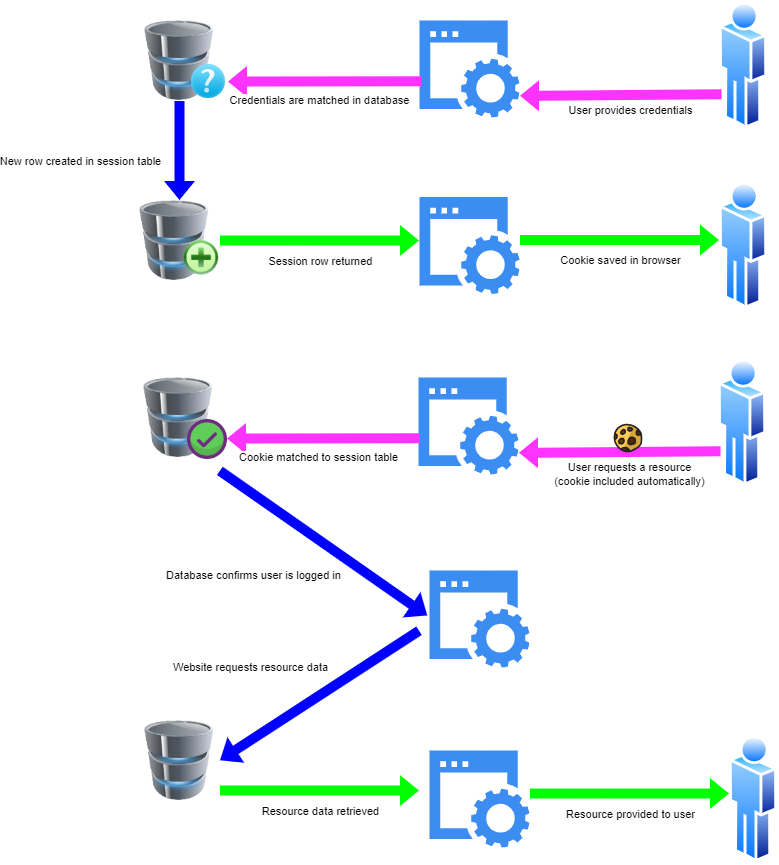

The diagram above was exported from draw.io. Its source (the exported page's mxGraphModel, read from the mxfile embedded in the PNG):
<mxGraphModel dx="1909" dy="540" grid="1" gridSize="10" guides="1" tooltips="1" connect="1" arrows="1" fold="1" page="1" pageScale="1" pageWidth="850" pageHeight="1100" math="0" shadow="0">
  <root>
    <mxCell id="0" />
    <mxCell id="1" parent="0" />
    <mxCell id="eyl5m8pWSwtRXhCiMyxM-1" value="" style="image;html=1;image=img/lib/clip_art/computers/Database_Add_128x128.png" vertex="1" parent="1">
      <mxGeometry x="60" y="220" width="80" height="80" as="geometry" />
    </mxCell>
    <mxCell id="eyl5m8pWSwtRXhCiMyxM-2" value="" style="image;html=1;image=img/lib/clip_art/computers/Database_128x128.png" vertex="1" parent="1">
      <mxGeometry x="60" y="40" width="80" height="80" as="geometry" />
    </mxCell>
    <mxCell id="eyl5m8pWSwtRXhCiMyxM-3" value="" style="aspect=fixed;perimeter=ellipsePerimeter;html=1;align=center;shadow=0;dashed=0;spacingTop=3;image;image=img/lib/active_directory/user.svg;" vertex="1" parent="1">
      <mxGeometry x="640" y="20" width="48.1" height="130" as="geometry" />
    </mxCell>
    <mxCell id="eyl5m8pWSwtRXhCiMyxM-4" value="" style="sketch=0;html=1;aspect=fixed;strokeColor=none;shadow=0;align=center;verticalAlign=top;fillColor=#3B8DF1;shape=mxgraph.gcp2.website" vertex="1" parent="1">
      <mxGeometry x="340" y="40" width="100" height="97" as="geometry" />
    </mxCell>
    <mxCell id="eyl5m8pWSwtRXhCiMyxM-5" value="" style="shape=image;html=1;verticalAlign=top;verticalLabelPosition=bottom;labelBackgroundColor=#ffffff;imageAspect=0;aspect=fixed;image=https://cdn4.iconfinder.com/data/icons/meBaze-Freebies/128/faq.png" vertex="1" parent="1">
      <mxGeometry x="110" y="82" width="38" height="38" as="geometry" />
    </mxCell>
    <mxCell id="eyl5m8pWSwtRXhCiMyxM-6" value="" style="sketch=0;html=1;aspect=fixed;strokeColor=none;shadow=0;align=center;verticalAlign=top;fillColor=#3B8DF1;shape=mxgraph.gcp2.website" vertex="1" parent="1">
      <mxGeometry x="340" y="216.5" width="100" height="97" as="geometry" />
    </mxCell>
    <mxCell id="eyl5m8pWSwtRXhCiMyxM-7" value="" style="aspect=fixed;perimeter=ellipsePerimeter;html=1;align=center;shadow=0;dashed=0;spacingTop=3;image;image=img/lib/active_directory/user.svg;" vertex="1" parent="1">
      <mxGeometry x="640" y="200" width="48.1" height="130" as="geometry" />
    </mxCell>
    <mxCell id="eyl5m8pWSwtRXhCiMyxM-8" value="" style="shape=flexArrow;endArrow=classic;html=1;rounded=0;entryX=1;entryY=0.777;entryDx=0;entryDy=0;entryPerimeter=0;exitX=0;exitY=0.75;exitDx=0;exitDy=0;fillColor=#FF33FF;strokeColor=none;" edge="1" parent="1" source="eyl5m8pWSwtRXhCiMyxM-3" target="eyl5m8pWSwtRXhCiMyxM-4">
      <mxGeometry width="50" height="50" relative="1" as="geometry">
        <mxPoint x="380" y="270" as="sourcePoint" />
        <mxPoint x="430" y="220" as="targetPoint" />
      </mxGeometry>
    </mxCell>
    <mxCell id="eyl5m8pWSwtRXhCiMyxM-9" value="User provides credentials" style="edgeLabel;html=1;align=center;verticalAlign=middle;resizable=0;points=[];" vertex="1" connectable="0" parent="eyl5m8pWSwtRXhCiMyxM-8">
      <mxGeometry x="0.2035" y="4" relative="1" as="geometry">
        <mxPoint x="29" y="11" as="offset" />
      </mxGeometry>
    </mxCell>
    <mxCell id="eyl5m8pWSwtRXhCiMyxM-10" value="" style="shape=flexArrow;endArrow=classic;html=1;rounded=0;exitX=0.02;exitY=0.625;exitDx=0;exitDy=0;fillColor=#FF33FF;strokeColor=none;exitPerimeter=0;" edge="1" parent="1" source="eyl5m8pWSwtRXhCiMyxM-4" target="eyl5m8pWSwtRXhCiMyxM-5">
      <mxGeometry width="50" height="50" relative="1" as="geometry">
        <mxPoint x="342.481818471161" y="100.19757537178538" as="sourcePoint" />
        <mxPoint x="150" y="102" as="targetPoint" />
      </mxGeometry>
    </mxCell>
    <mxCell id="eyl5m8pWSwtRXhCiMyxM-11" value="Credentials are matched in database" style="edgeLabel;html=1;align=center;verticalAlign=middle;resizable=0;points=[];" vertex="1" connectable="0" parent="eyl5m8pWSwtRXhCiMyxM-10">
      <mxGeometry x="0.2035" y="4" relative="1" as="geometry">
        <mxPoint x="15" y="15" as="offset" />
      </mxGeometry>
    </mxCell>
    <mxCell id="eyl5m8pWSwtRXhCiMyxM-12" value="" style="shape=flexArrow;endArrow=classic;html=1;rounded=0;exitX=0.5;exitY=1;exitDx=0;exitDy=0;fillColor=#0000FF;strokeColor=none;entryX=0.5;entryY=0;entryDx=0;entryDy=0;" edge="1" parent="1" source="eyl5m8pWSwtRXhCiMyxM-2" target="eyl5m8pWSwtRXhCiMyxM-1">
      <mxGeometry width="50" height="50" relative="1" as="geometry">
        <mxPoint x="352" y="110.625" as="sourcePoint" />
        <mxPoint x="158" y="110.9665492957746" as="targetPoint" />
      </mxGeometry>
    </mxCell>
    <mxCell id="eyl5m8pWSwtRXhCiMyxM-13" value="New row created in session table" style="edgeLabel;html=1;align=center;verticalAlign=middle;resizable=0;points=[];" vertex="1" connectable="0" parent="eyl5m8pWSwtRXhCiMyxM-12">
      <mxGeometry x="0.2035" y="4" relative="1" as="geometry">
        <mxPoint x="-104" as="offset" />
      </mxGeometry>
    </mxCell>
    <mxCell id="eyl5m8pWSwtRXhCiMyxM-14" value="" style="shape=flexArrow;endArrow=classic;html=1;rounded=0;exitX=1;exitY=0.5;exitDx=0;exitDy=0;fillColor=#00FF00;strokeColor=none;" edge="1" parent="1" source="eyl5m8pWSwtRXhCiMyxM-1">
      <mxGeometry width="50" height="50" relative="1" as="geometry">
        <mxPoint x="220" y="300" as="sourcePoint" />
        <mxPoint x="340" y="260" as="targetPoint" />
      </mxGeometry>
    </mxCell>
    <mxCell id="eyl5m8pWSwtRXhCiMyxM-15" value="Session row returned" style="edgeLabel;html=1;align=center;verticalAlign=middle;resizable=0;points=[];" vertex="1" connectable="0" parent="eyl5m8pWSwtRXhCiMyxM-14">
      <mxGeometry x="0.2035" y="4" relative="1" as="geometry">
        <mxPoint x="-20" y="24" as="offset" />
      </mxGeometry>
    </mxCell>
    <mxCell id="eyl5m8pWSwtRXhCiMyxM-16" value="" style="shape=flexArrow;endArrow=classic;html=1;rounded=0;exitX=1;exitY=0.5;exitDx=0;exitDy=0;fillColor=#00FF00;strokeColor=none;" edge="1" parent="1">
      <mxGeometry width="50" height="50" relative="1" as="geometry">
        <mxPoint x="440" y="259.5" as="sourcePoint" />
        <mxPoint x="640" y="259.5" as="targetPoint" />
      </mxGeometry>
    </mxCell>
    <mxCell id="eyl5m8pWSwtRXhCiMyxM-17" value="Cookie saved in browser" style="edgeLabel;html=1;align=center;verticalAlign=middle;resizable=0;points=[];" vertex="1" connectable="0" parent="eyl5m8pWSwtRXhCiMyxM-16">
      <mxGeometry x="0.2035" y="4" relative="1" as="geometry">
        <mxPoint x="-20" y="24" as="offset" />
      </mxGeometry>
    </mxCell>
    <mxCell id="eyl5m8pWSwtRXhCiMyxM-20" value="" style="image;html=1;image=img/lib/clip_art/computers/Database_128x128.png" vertex="1" parent="1">
      <mxGeometry x="59" y="397" width="80" height="80" as="geometry" />
    </mxCell>
    <mxCell id="eyl5m8pWSwtRXhCiMyxM-21" value="" style="aspect=fixed;perimeter=ellipsePerimeter;html=1;align=center;shadow=0;dashed=0;spacingTop=3;image;image=img/lib/active_directory/user.svg;" vertex="1" parent="1">
      <mxGeometry x="639" y="377" width="48.1" height="130" as="geometry" />
    </mxCell>
    <mxCell id="eyl5m8pWSwtRXhCiMyxM-22" value="" style="sketch=0;html=1;aspect=fixed;strokeColor=none;shadow=0;align=center;verticalAlign=top;fillColor=#3B8DF1;shape=mxgraph.gcp2.website" vertex="1" parent="1">
      <mxGeometry x="339" y="397" width="100" height="97" as="geometry" />
    </mxCell>
    <mxCell id="eyl5m8pWSwtRXhCiMyxM-24" value="" style="sketch=0;html=1;aspect=fixed;strokeColor=none;shadow=0;align=center;verticalAlign=top;fillColor=#3B8DF1;shape=mxgraph.gcp2.website" vertex="1" parent="1">
      <mxGeometry x="350" y="590" width="100" height="97" as="geometry" />
    </mxCell>
    <mxCell id="eyl5m8pWSwtRXhCiMyxM-25" value="" style="aspect=fixed;perimeter=ellipsePerimeter;html=1;align=center;shadow=0;dashed=0;spacingTop=3;image;image=img/lib/active_directory/user.svg;" vertex="1" parent="1">
      <mxGeometry x="650" y="753.5" width="48.1" height="130" as="geometry" />
    </mxCell>
    <mxCell id="eyl5m8pWSwtRXhCiMyxM-26" value="" style="shape=flexArrow;endArrow=classic;html=1;rounded=0;entryX=1;entryY=0.777;entryDx=0;entryDy=0;entryPerimeter=0;exitX=0;exitY=0.75;exitDx=0;exitDy=0;fillColor=#FF33FF;strokeColor=none;" edge="1" parent="1" source="eyl5m8pWSwtRXhCiMyxM-21" target="eyl5m8pWSwtRXhCiMyxM-22">
      <mxGeometry width="50" height="50" relative="1" as="geometry">
        <mxPoint x="379" y="627" as="sourcePoint" />
        <mxPoint x="429" y="577" as="targetPoint" />
      </mxGeometry>
    </mxCell>
    <mxCell id="eyl5m8pWSwtRXhCiMyxM-27" value="User requests a resource&lt;br&gt;(cookie included automatically)" style="edgeLabel;html=1;align=center;verticalAlign=middle;resizable=0;points=[];" vertex="1" connectable="0" parent="eyl5m8pWSwtRXhCiMyxM-26">
      <mxGeometry x="0.2035" y="4" relative="1" as="geometry">
        <mxPoint x="29" y="18" as="offset" />
      </mxGeometry>
    </mxCell>
    <mxCell id="eyl5m8pWSwtRXhCiMyxM-28" value="" style="shape=flexArrow;endArrow=classic;html=1;rounded=0;exitX=0.02;exitY=0.625;exitDx=0;exitDy=0;fillColor=#FF33FF;strokeColor=none;exitPerimeter=0;" edge="1" parent="1" source="eyl5m8pWSwtRXhCiMyxM-22">
      <mxGeometry width="50" height="50" relative="1" as="geometry">
        <mxPoint x="341.481818471161" y="457.1975753717854" as="sourcePoint" />
        <mxPoint x="147" y="457.9665492957747" as="targetPoint" />
      </mxGeometry>
    </mxCell>
    <mxCell id="eyl5m8pWSwtRXhCiMyxM-29" value="Cookie matched to session table" style="edgeLabel;html=1;align=center;verticalAlign=middle;resizable=0;points=[];" vertex="1" connectable="0" parent="eyl5m8pWSwtRXhCiMyxM-28">
      <mxGeometry x="0.2035" y="4" relative="1" as="geometry">
        <mxPoint x="15" y="15" as="offset" />
      </mxGeometry>
    </mxCell>
    <mxCell id="eyl5m8pWSwtRXhCiMyxM-32" value="" style="shape=flexArrow;endArrow=classic;html=1;rounded=0;fillColor=#0000FF;strokeColor=none;entryX=-0.018;entryY=0.468;entryDx=0;entryDy=0;entryPerimeter=0;" edge="1" parent="1" target="eyl5m8pWSwtRXhCiMyxM-24">
      <mxGeometry width="50" height="50" relative="1" as="geometry">
        <mxPoint x="140" y="490" as="sourcePoint" />
        <mxPoint x="339" y="617" as="targetPoint" />
      </mxGeometry>
    </mxCell>
    <mxCell id="eyl5m8pWSwtRXhCiMyxM-33" value="Database confirms user is logged in" style="edgeLabel;html=1;align=center;verticalAlign=middle;resizable=0;points=[];" vertex="1" connectable="0" parent="eyl5m8pWSwtRXhCiMyxM-32">
      <mxGeometry x="0.2035" y="4" relative="1" as="geometry">
        <mxPoint x="-95" y="20" as="offset" />
      </mxGeometry>
    </mxCell>
    <mxCell id="eyl5m8pWSwtRXhCiMyxM-34" value="" style="shape=flexArrow;endArrow=classic;html=1;rounded=0;exitX=1;exitY=0.5;exitDx=0;exitDy=0;fillColor=#00FF00;strokeColor=none;" edge="1" parent="1">
      <mxGeometry width="50" height="50" relative="1" as="geometry">
        <mxPoint x="450" y="813" as="sourcePoint" />
        <mxPoint x="650" y="813" as="targetPoint" />
      </mxGeometry>
    </mxCell>
    <mxCell id="eyl5m8pWSwtRXhCiMyxM-35" value="Resource provided to user" style="edgeLabel;html=1;align=center;verticalAlign=middle;resizable=0;points=[];" vertex="1" connectable="0" parent="eyl5m8pWSwtRXhCiMyxM-34">
      <mxGeometry x="0.2035" y="4" relative="1" as="geometry">
        <mxPoint x="-20" y="24" as="offset" />
      </mxGeometry>
    </mxCell>
    <mxCell id="eyl5m8pWSwtRXhCiMyxM-18" value="" style="shape=image;html=1;verticalAlign=top;verticalLabelPosition=bottom;labelBackgroundColor=#ffffff;imageAspect=0;aspect=fixed;image=https://cdn1.iconfinder.com/data/icons/cartoon-snack/128/cookie-128.png" vertex="1" parent="1">
      <mxGeometry x="530" y="439" width="38" height="38" as="geometry" />
    </mxCell>
    <mxCell id="eyl5m8pWSwtRXhCiMyxM-40" value="" style="image;html=1;image=img/lib/clip_art/computers/Database_128x128.png" vertex="1" parent="1">
      <mxGeometry x="60" y="740" width="80" height="80" as="geometry" />
    </mxCell>
    <mxCell id="eyl5m8pWSwtRXhCiMyxM-41" value="" style="shape=flexArrow;endArrow=classic;html=1;rounded=0;fillColor=#0000FF;strokeColor=none;entryX=1;entryY=0.5;entryDx=0;entryDy=0;" edge="1" parent="1" target="eyl5m8pWSwtRXhCiMyxM-40">
      <mxGeometry width="50" height="50" relative="1" as="geometry">
        <mxPoint x="340" y="650" as="sourcePoint" />
        <mxPoint x="368.2000000000003" y="899.996" as="targetPoint" />
      </mxGeometry>
    </mxCell>
    <mxCell id="eyl5m8pWSwtRXhCiMyxM-42" value="Website requests resource data" style="edgeLabel;html=1;align=center;verticalAlign=middle;resizable=0;points=[];" vertex="1" connectable="0" parent="eyl5m8pWSwtRXhCiMyxM-41">
      <mxGeometry x="0.2035" y="4" relative="1" as="geometry">
        <mxPoint x="-51" y="-45" as="offset" />
      </mxGeometry>
    </mxCell>
    <mxCell id="eyl5m8pWSwtRXhCiMyxM-44" value="" style="sketch=0;html=1;aspect=fixed;strokeColor=none;shadow=0;align=center;verticalAlign=top;fillColor=#3B8DF1;shape=mxgraph.gcp2.website" vertex="1" parent="1">
      <mxGeometry x="350" y="770" width="100" height="97" as="geometry" />
    </mxCell>
    <mxCell id="eyl5m8pWSwtRXhCiMyxM-45" value="" style="shape=flexArrow;endArrow=classic;html=1;rounded=0;exitX=1;exitY=0.5;exitDx=0;exitDy=0;fillColor=#00FF00;strokeColor=none;" edge="1" parent="1">
      <mxGeometry width="50" height="50" relative="1" as="geometry">
        <mxPoint x="140" y="810" as="sourcePoint" />
        <mxPoint x="340" y="810" as="targetPoint" />
      </mxGeometry>
    </mxCell>
    <mxCell id="eyl5m8pWSwtRXhCiMyxM-46" value="Resource data retrieved" style="edgeLabel;html=1;align=center;verticalAlign=middle;resizable=0;points=[];" vertex="1" connectable="0" parent="eyl5m8pWSwtRXhCiMyxM-45">
      <mxGeometry x="0.2035" y="4" relative="1" as="geometry">
        <mxPoint x="-20" y="24" as="offset" />
      </mxGeometry>
    </mxCell>
    <mxCell id="eyl5m8pWSwtRXhCiMyxM-47" value="" style="shape=image;html=1;verticalAlign=top;verticalLabelPosition=bottom;labelBackgroundColor=#ffffff;imageAspect=0;aspect=fixed;image=https://cdn4.iconfinder.com/data/icons/essentials-74/24/040_-_Tick-128.png" vertex="1" parent="1">
      <mxGeometry x="108" y="439" width="40" height="40" as="geometry" />
    </mxCell>
  </root>
</mxGraphModel>